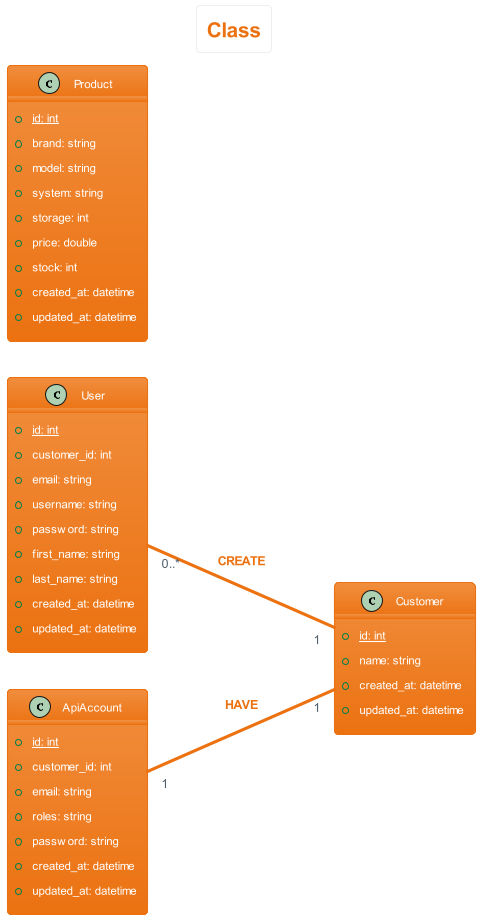

The diagram above was rendered by PlantUML. Its source (embedded in the PNG):
@startuml class
left to right direction
skinparam actorStyle Awesome
skinparam ArrowThickness 1
!theme aws-orange
skinparam backgroundcolor White

'Titre'
title Class

'Customer'
class Customer {
    {static} +id: int
    +name: string
    +created_at: datetime
    +updated_at: datetime
}

'User'
class User {
    {static} +id: int
    +customer_id: int
    +email: string
    +username: string
    +password: string
    +first_name: string
    +last_name: string
    +created_at: datetime
    +updated_at: datetime
}

'Api Account'
class ApiAccount {
    {static} +id: int
    +customer_id: int
    +email: string
    +roles: string
    +password: string
    +created_at: datetime
    +updated_at: datetime
}

'Product'
class Product {
    {static} +id: int
    +brand: string
    +model: string
    +system: string
    +storage: int
    +price: double
    +stock: int
    +created_at: datetime
    +updated_at: datetime
}


'Déroulement'
User "0..*" --- "1" Customer: $warning("CREATE")
ApiAccount "1" --- "1" Customer: $warning("HAVE")
@enduml